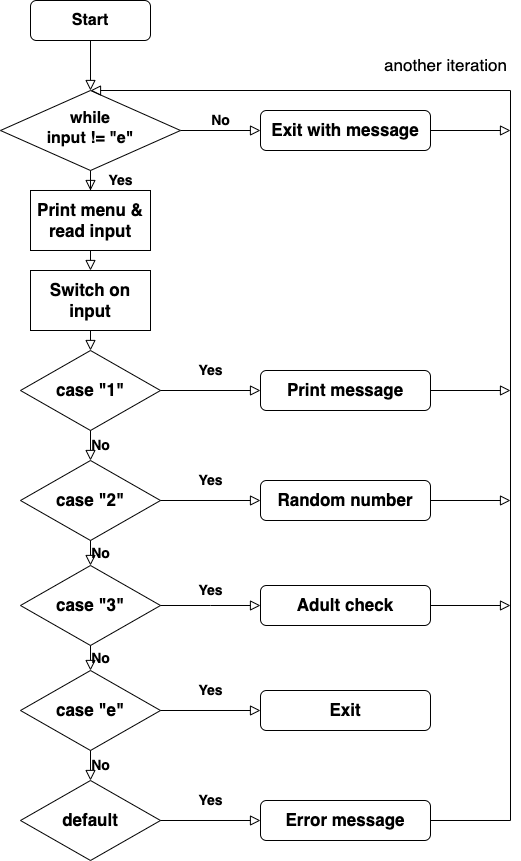

The diagram above was exported from draw.io. Its source (the exported page's mxGraphModel, read from the mxfile embedded in the PNG):
<mxGraphModel dx="908" dy="810" grid="1" gridSize="10" guides="1" tooltips="1" connect="1" arrows="1" fold="1" page="1" pageScale="1" pageWidth="827" pageHeight="1169" math="0" shadow="0">
  <root>
    <mxCell id="WIyWlLk6GJQsqaUBKTNV-0" />
    <mxCell id="WIyWlLk6GJQsqaUBKTNV-1" parent="WIyWlLk6GJQsqaUBKTNV-0" />
    <mxCell id="WIyWlLk6GJQsqaUBKTNV-2" value="" style="rounded=0;html=1;jettySize=auto;orthogonalLoop=1;fontSize=11;endArrow=block;endFill=0;endSize=8;strokeWidth=1;shadow=0;labelBackgroundColor=none;edgeStyle=orthogonalEdgeStyle;" parent="WIyWlLk6GJQsqaUBKTNV-1" source="WIyWlLk6GJQsqaUBKTNV-3" target="WIyWlLk6GJQsqaUBKTNV-6" edge="1">
      <mxGeometry relative="1" as="geometry" />
    </mxCell>
    <mxCell id="WIyWlLk6GJQsqaUBKTNV-3" value="&lt;b&gt;&lt;font style=&quot;font-size: 16px;&quot;&gt;Start&lt;/font&gt;&lt;/b&gt;" style="rounded=1;whiteSpace=wrap;html=1;fontSize=12;glass=0;strokeWidth=1;shadow=0;" parent="WIyWlLk6GJQsqaUBKTNV-1" vertex="1">
      <mxGeometry x="160" y="80" width="120" height="40" as="geometry" />
    </mxCell>
    <mxCell id="WIyWlLk6GJQsqaUBKTNV-4" value="&lt;b style=&quot;border-color: var(--border-color);&quot;&gt;&lt;font style=&quot;border-color: var(--border-color); font-size: 14px;&quot;&gt;Yes&lt;/font&gt;&lt;/b&gt;" style="rounded=0;html=1;jettySize=auto;orthogonalLoop=1;fontSize=11;endArrow=block;endFill=0;endSize=8;strokeWidth=1;shadow=0;labelBackgroundColor=none;edgeStyle=orthogonalEdgeStyle;entryX=0.5;entryY=0;entryDx=0;entryDy=0;" parent="WIyWlLk6GJQsqaUBKTNV-1" source="WIyWlLk6GJQsqaUBKTNV-6" edge="1" target="nRz8Qm0_1Dedc99_lyVk-1">
      <mxGeometry x="0.6667" y="30" relative="1" as="geometry">
        <mxPoint as="offset" />
        <mxPoint x="220" y="290" as="targetPoint" />
      </mxGeometry>
    </mxCell>
    <mxCell id="WIyWlLk6GJQsqaUBKTNV-5" value="&lt;b&gt;&lt;font style=&quot;font-size: 14px;&quot;&gt;No&lt;/font&gt;&lt;/b&gt;" style="edgeStyle=orthogonalEdgeStyle;rounded=0;html=1;jettySize=auto;orthogonalLoop=1;fontSize=11;endArrow=block;endFill=0;endSize=8;strokeWidth=1;shadow=0;labelBackgroundColor=none;" parent="WIyWlLk6GJQsqaUBKTNV-1" source="WIyWlLk6GJQsqaUBKTNV-6" target="WIyWlLk6GJQsqaUBKTNV-7" edge="1">
      <mxGeometry y="10" relative="1" as="geometry">
        <mxPoint as="offset" />
      </mxGeometry>
    </mxCell>
    <mxCell id="WIyWlLk6GJQsqaUBKTNV-6" value="&lt;b style=&quot;font-size: 16px;&quot;&gt;while &lt;br&gt;input != &quot;e&quot;&lt;/b&gt;" style="rhombus;whiteSpace=wrap;html=1;shadow=0;fontFamily=Helvetica;fontSize=12;align=center;strokeWidth=1;spacing=6;spacingTop=-4;" parent="WIyWlLk6GJQsqaUBKTNV-1" vertex="1">
      <mxGeometry x="130" y="170" width="180" height="80" as="geometry" />
    </mxCell>
    <mxCell id="WIyWlLk6GJQsqaUBKTNV-7" value="&lt;b&gt;&lt;font style=&quot;font-size: 17px;&quot;&gt;Exit with message&lt;/font&gt;&lt;/b&gt;" style="rounded=1;whiteSpace=wrap;html=1;fontSize=12;glass=0;strokeWidth=1;shadow=0;" parent="WIyWlLk6GJQsqaUBKTNV-1" vertex="1">
      <mxGeometry x="390" y="190" width="170" height="40" as="geometry" />
    </mxCell>
    <mxCell id="0ChIzxw5XtqrH5EVZUob-4" value="&lt;span style=&quot;font-size: 17px;&quot;&gt;&lt;b&gt;default&lt;/b&gt;&lt;/span&gt;" style="rhombus;whiteSpace=wrap;html=1;" parent="WIyWlLk6GJQsqaUBKTNV-1" vertex="1">
      <mxGeometry x="150" y="860" width="140" height="80" as="geometry" />
    </mxCell>
    <mxCell id="0ChIzxw5XtqrH5EVZUob-26" value="" style="edgeStyle=elbowEdgeStyle;elbow=horizontal;endArrow=block;html=1;curved=0;rounded=0;endSize=8;startSize=8;fontSize=17;exitX=1;exitY=0.5;exitDx=0;exitDy=0;entryX=0.5;entryY=0;entryDx=0;entryDy=0;endFill=0;" parent="WIyWlLk6GJQsqaUBKTNV-1" source="0ChIzxw5XtqrH5EVZUob-15" target="WIyWlLk6GJQsqaUBKTNV-6" edge="1">
      <mxGeometry width="50" height="50" relative="1" as="geometry">
        <mxPoint x="390" y="530" as="sourcePoint" />
        <mxPoint x="440" y="480" as="targetPoint" />
        <Array as="points">
          <mxPoint x="640" y="570" />
        </Array>
      </mxGeometry>
    </mxCell>
    <mxCell id="0ChIzxw5XtqrH5EVZUob-28" value="another iteration" style="text;html=1;align=center;verticalAlign=middle;resizable=0;points=[];autosize=1;strokeColor=none;fillColor=none;fontSize=17;" parent="WIyWlLk6GJQsqaUBKTNV-1" vertex="1">
      <mxGeometry x="500" y="130" width="150" height="30" as="geometry" />
    </mxCell>
    <mxCell id="nRz8Qm0_1Dedc99_lyVk-1" value="&lt;b&gt;&lt;font style=&quot;font-size: 17px;&quot;&gt;Print menu &amp;amp; read input&lt;/font&gt;&lt;/b&gt;" style="rounded=0;whiteSpace=wrap;html=1;" vertex="1" parent="WIyWlLk6GJQsqaUBKTNV-1">
      <mxGeometry x="160" y="270" width="120" height="60" as="geometry" />
    </mxCell>
    <mxCell id="nRz8Qm0_1Dedc99_lyVk-2" value="" style="rounded=0;html=1;jettySize=auto;orthogonalLoop=1;fontSize=11;endArrow=block;endFill=0;endSize=8;strokeWidth=1;shadow=0;labelBackgroundColor=none;entryX=0.5;entryY=0;entryDx=0;entryDy=0;" edge="1" parent="WIyWlLk6GJQsqaUBKTNV-1" target="0ChIzxw5XtqrH5EVZUob-0">
      <mxGeometry x="0.6667" y="30" relative="1" as="geometry">
        <mxPoint as="offset" />
        <mxPoint x="230" y="280" as="targetPoint" />
        <mxPoint x="220" y="330" as="sourcePoint" />
      </mxGeometry>
    </mxCell>
    <mxCell id="0ChIzxw5XtqrH5EVZUob-0" value="&lt;b&gt;&lt;font style=&quot;font-size: 17px;&quot;&gt;Switch on input&lt;/font&gt;&lt;/b&gt;" style="rounded=0;whiteSpace=wrap;html=1;" parent="WIyWlLk6GJQsqaUBKTNV-1" vertex="1">
      <mxGeometry x="160" y="350" width="120" height="60" as="geometry" />
    </mxCell>
    <mxCell id="0ChIzxw5XtqrH5EVZUob-1" value="&lt;b&gt;&lt;font style=&quot;font-size: 17px;&quot;&gt;case &quot;1&quot;&lt;/font&gt;&lt;/b&gt;" style="rhombus;whiteSpace=wrap;html=1;" parent="WIyWlLk6GJQsqaUBKTNV-1" vertex="1">
      <mxGeometry x="150" y="430" width="140" height="80" as="geometry" />
    </mxCell>
    <mxCell id="0ChIzxw5XtqrH5EVZUob-2" value="&lt;b style=&quot;border-color: var(--border-color);&quot;&gt;&lt;font style=&quot;border-color: var(--border-color); font-size: 17px;&quot;&gt;case &quot;2&quot;&lt;/font&gt;&lt;/b&gt;" style="rhombus;whiteSpace=wrap;html=1;" parent="WIyWlLk6GJQsqaUBKTNV-1" vertex="1">
      <mxGeometry x="150" y="540" width="140" height="80" as="geometry" />
    </mxCell>
    <mxCell id="0ChIzxw5XtqrH5EVZUob-3" value="&lt;b style=&quot;border-color: var(--border-color);&quot;&gt;&lt;font style=&quot;border-color: var(--border-color); font-size: 17px;&quot;&gt;case &quot;3&quot;&lt;/font&gt;&lt;/b&gt;" style="rhombus;whiteSpace=wrap;html=1;" parent="WIyWlLk6GJQsqaUBKTNV-1" vertex="1">
      <mxGeometry x="150" y="645" width="140" height="80" as="geometry" />
    </mxCell>
    <mxCell id="0ChIzxw5XtqrH5EVZUob-5" value="&lt;b style=&quot;border-color: var(--border-color);&quot;&gt;&lt;font style=&quot;border-color: var(--border-color); font-size: 17px;&quot;&gt;case &quot;e&quot;&lt;/font&gt;&lt;/b&gt;" style="rhombus;whiteSpace=wrap;html=1;" parent="WIyWlLk6GJQsqaUBKTNV-1" vertex="1">
      <mxGeometry x="150" y="750" width="140" height="80" as="geometry" />
    </mxCell>
    <mxCell id="0ChIzxw5XtqrH5EVZUob-10" value="&lt;b style=&quot;border-color: var(--border-color);&quot;&gt;&lt;font style=&quot;border-color: var(--border-color); font-size: 14px;&quot;&gt;Yes&lt;/font&gt;&lt;/b&gt;" style="rounded=0;html=1;jettySize=auto;orthogonalLoop=1;fontSize=11;endArrow=block;endFill=0;endSize=8;strokeWidth=1;shadow=0;labelBackgroundColor=none;edgeStyle=orthogonalEdgeStyle;exitX=1;exitY=0.5;exitDx=0;exitDy=0;entryX=0;entryY=0.5;entryDx=0;entryDy=0;" parent="WIyWlLk6GJQsqaUBKTNV-1" source="0ChIzxw5XtqrH5EVZUob-1" target="0ChIzxw5XtqrH5EVZUob-11" edge="1">
      <mxGeometry y="20" relative="1" as="geometry">
        <mxPoint as="offset" />
        <mxPoint x="230" y="320" as="sourcePoint" />
        <mxPoint x="230" y="360" as="targetPoint" />
      </mxGeometry>
    </mxCell>
    <mxCell id="0ChIzxw5XtqrH5EVZUob-11" value="&lt;b&gt;&lt;font style=&quot;font-size: 17px;&quot;&gt;Print message&lt;/font&gt;&lt;/b&gt;" style="rounded=1;whiteSpace=wrap;html=1;fontSize=12;glass=0;strokeWidth=1;shadow=0;" parent="WIyWlLk6GJQsqaUBKTNV-1" vertex="1">
      <mxGeometry x="390" y="450" width="170" height="40" as="geometry" />
    </mxCell>
    <mxCell id="0ChIzxw5XtqrH5EVZUob-12" value="&lt;b&gt;&lt;font style=&quot;font-size: 17px;&quot;&gt;Random number&lt;/font&gt;&lt;/b&gt;" style="rounded=1;whiteSpace=wrap;html=1;fontSize=12;glass=0;strokeWidth=1;shadow=0;" parent="WIyWlLk6GJQsqaUBKTNV-1" vertex="1">
      <mxGeometry x="390" y="560" width="170" height="40" as="geometry" />
    </mxCell>
    <mxCell id="0ChIzxw5XtqrH5EVZUob-13" value="&lt;b&gt;&lt;font style=&quot;font-size: 17px;&quot;&gt;Adult check&lt;/font&gt;&lt;/b&gt;" style="rounded=1;whiteSpace=wrap;html=1;fontSize=12;glass=0;strokeWidth=1;shadow=0;" parent="WIyWlLk6GJQsqaUBKTNV-1" vertex="1">
      <mxGeometry x="390" y="665" width="170" height="40" as="geometry" />
    </mxCell>
    <mxCell id="0ChIzxw5XtqrH5EVZUob-14" value="&lt;b&gt;&lt;font style=&quot;font-size: 17px;&quot;&gt;Exit&lt;/font&gt;&lt;/b&gt;" style="rounded=1;whiteSpace=wrap;html=1;fontSize=12;glass=0;strokeWidth=1;shadow=0;" parent="WIyWlLk6GJQsqaUBKTNV-1" vertex="1">
      <mxGeometry x="390" y="770" width="170" height="40" as="geometry" />
    </mxCell>
    <mxCell id="0ChIzxw5XtqrH5EVZUob-15" value="&lt;b&gt;&lt;font style=&quot;font-size: 17px;&quot;&gt;Error message&lt;/font&gt;&lt;/b&gt;" style="rounded=1;whiteSpace=wrap;html=1;fontSize=12;glass=0;strokeWidth=1;shadow=0;" parent="WIyWlLk6GJQsqaUBKTNV-1" vertex="1">
      <mxGeometry x="390" y="880" width="170" height="40" as="geometry" />
    </mxCell>
    <mxCell id="0ChIzxw5XtqrH5EVZUob-16" value="&lt;b&gt;&lt;font style=&quot;font-size: 14px;&quot;&gt;No&lt;/font&gt;&lt;/b&gt;" style="edgeStyle=orthogonalEdgeStyle;rounded=0;html=1;jettySize=auto;orthogonalLoop=1;fontSize=11;endArrow=block;endFill=0;endSize=8;strokeWidth=1;shadow=0;labelBackgroundColor=none;exitX=0.5;exitY=1;exitDx=0;exitDy=0;entryX=0.5;entryY=0;entryDx=0;entryDy=0;" parent="WIyWlLk6GJQsqaUBKTNV-1" source="0ChIzxw5XtqrH5EVZUob-1" target="0ChIzxw5XtqrH5EVZUob-2" edge="1">
      <mxGeometry y="10" relative="1" as="geometry">
        <mxPoint as="offset" />
        <mxPoint x="320" y="280" as="sourcePoint" />
        <mxPoint x="220" y="530" as="targetPoint" />
      </mxGeometry>
    </mxCell>
    <mxCell id="0ChIzxw5XtqrH5EVZUob-17" value="&lt;b style=&quot;border-color: var(--border-color);&quot;&gt;&lt;font style=&quot;border-color: var(--border-color); font-size: 14px;&quot;&gt;Yes&lt;/font&gt;&lt;/b&gt;" style="rounded=0;html=1;jettySize=auto;orthogonalLoop=1;fontSize=11;endArrow=block;endFill=0;endSize=8;strokeWidth=1;shadow=0;labelBackgroundColor=none;edgeStyle=orthogonalEdgeStyle;exitX=1;exitY=0.5;exitDx=0;exitDy=0;entryX=0;entryY=0.5;entryDx=0;entryDy=0;" parent="WIyWlLk6GJQsqaUBKTNV-1" source="0ChIzxw5XtqrH5EVZUob-2" target="0ChIzxw5XtqrH5EVZUob-12" edge="1">
      <mxGeometry y="20" relative="1" as="geometry">
        <mxPoint as="offset" />
        <mxPoint x="300" y="480" as="sourcePoint" />
        <mxPoint x="400" y="480" as="targetPoint" />
      </mxGeometry>
    </mxCell>
    <mxCell id="0ChIzxw5XtqrH5EVZUob-19" value="&lt;b&gt;&lt;font style=&quot;font-size: 14px;&quot;&gt;No&lt;/font&gt;&lt;/b&gt;" style="edgeStyle=orthogonalEdgeStyle;rounded=0;html=1;jettySize=auto;orthogonalLoop=1;fontSize=11;endArrow=block;endFill=0;endSize=8;strokeWidth=1;shadow=0;labelBackgroundColor=none;exitX=0.5;exitY=1;exitDx=0;exitDy=0;entryX=0.5;entryY=0;entryDx=0;entryDy=0;" parent="WIyWlLk6GJQsqaUBKTNV-1" source="0ChIzxw5XtqrH5EVZUob-2" target="0ChIzxw5XtqrH5EVZUob-3" edge="1">
      <mxGeometry y="10" relative="1" as="geometry">
        <mxPoint as="offset" />
        <mxPoint x="230" y="520" as="sourcePoint" />
        <mxPoint x="230" y="550" as="targetPoint" />
      </mxGeometry>
    </mxCell>
    <mxCell id="0ChIzxw5XtqrH5EVZUob-20" value="&lt;b&gt;&lt;font style=&quot;font-size: 14px;&quot;&gt;No&lt;/font&gt;&lt;/b&gt;" style="edgeStyle=orthogonalEdgeStyle;rounded=0;html=1;jettySize=auto;orthogonalLoop=1;fontSize=11;endArrow=block;endFill=0;endSize=8;strokeWidth=1;shadow=0;labelBackgroundColor=none;entryX=0.5;entryY=0;entryDx=0;entryDy=0;exitX=0.5;exitY=1;exitDx=0;exitDy=0;" parent="WIyWlLk6GJQsqaUBKTNV-1" source="0ChIzxw5XtqrH5EVZUob-3" target="0ChIzxw5XtqrH5EVZUob-5" edge="1">
      <mxGeometry y="10" relative="1" as="geometry">
        <mxPoint as="offset" />
        <mxPoint x="220" y="730" as="sourcePoint" />
        <mxPoint x="240" y="560" as="targetPoint" />
        <Array as="points" />
      </mxGeometry>
    </mxCell>
    <mxCell id="0ChIzxw5XtqrH5EVZUob-21" value="&lt;b&gt;&lt;font style=&quot;font-size: 14px;&quot;&gt;No&lt;/font&gt;&lt;/b&gt;" style="edgeStyle=orthogonalEdgeStyle;rounded=0;html=1;jettySize=auto;orthogonalLoop=1;fontSize=11;endArrow=block;endFill=0;endSize=8;strokeWidth=1;shadow=0;labelBackgroundColor=none;exitX=0.5;exitY=1;exitDx=0;exitDy=0;entryX=0.5;entryY=0;entryDx=0;entryDy=0;" parent="WIyWlLk6GJQsqaUBKTNV-1" source="0ChIzxw5XtqrH5EVZUob-5" target="0ChIzxw5XtqrH5EVZUob-4" edge="1">
      <mxGeometry y="10" relative="1" as="geometry">
        <mxPoint as="offset" />
        <mxPoint x="250" y="540" as="sourcePoint" />
        <mxPoint x="250" y="570" as="targetPoint" />
      </mxGeometry>
    </mxCell>
    <mxCell id="0ChIzxw5XtqrH5EVZUob-22" value="&lt;b style=&quot;border-color: var(--border-color);&quot;&gt;&lt;font style=&quot;border-color: var(--border-color); font-size: 14px;&quot;&gt;Yes&lt;/font&gt;&lt;/b&gt;" style="rounded=0;html=1;jettySize=auto;orthogonalLoop=1;fontSize=11;endArrow=block;endFill=0;endSize=8;strokeWidth=1;shadow=0;labelBackgroundColor=none;edgeStyle=orthogonalEdgeStyle;exitX=1;exitY=0.5;exitDx=0;exitDy=0;" parent="WIyWlLk6GJQsqaUBKTNV-1" source="0ChIzxw5XtqrH5EVZUob-3" edge="1">
      <mxGeometry x="-0.005" y="-15" relative="1" as="geometry">
        <mxPoint x="15" y="-15" as="offset" />
        <mxPoint x="300" y="590" as="sourcePoint" />
        <mxPoint x="390" y="685" as="targetPoint" />
      </mxGeometry>
    </mxCell>
    <mxCell id="0ChIzxw5XtqrH5EVZUob-23" value="&lt;b style=&quot;border-color: var(--border-color);&quot;&gt;&lt;font style=&quot;border-color: var(--border-color); font-size: 14px;&quot;&gt;Yes&lt;/font&gt;&lt;/b&gt;" style="rounded=0;html=1;jettySize=auto;orthogonalLoop=1;fontSize=11;endArrow=block;endFill=0;endSize=8;strokeWidth=1;shadow=0;labelBackgroundColor=none;edgeStyle=orthogonalEdgeStyle;exitX=1;exitY=0.5;exitDx=0;exitDy=0;entryX=0;entryY=0.5;entryDx=0;entryDy=0;" parent="WIyWlLk6GJQsqaUBKTNV-1" source="0ChIzxw5XtqrH5EVZUob-5" target="0ChIzxw5XtqrH5EVZUob-14" edge="1">
      <mxGeometry y="20" relative="1" as="geometry">
        <mxPoint as="offset" />
        <mxPoint x="310" y="600" as="sourcePoint" />
        <mxPoint x="410" y="600" as="targetPoint" />
      </mxGeometry>
    </mxCell>
    <mxCell id="0ChIzxw5XtqrH5EVZUob-24" value="&lt;b style=&quot;border-color: var(--border-color);&quot;&gt;&lt;font style=&quot;border-color: var(--border-color); font-size: 14px;&quot;&gt;Yes&lt;/font&gt;&lt;/b&gt;" style="rounded=0;html=1;jettySize=auto;orthogonalLoop=1;fontSize=11;endArrow=block;endFill=0;endSize=8;strokeWidth=1;shadow=0;labelBackgroundColor=none;edgeStyle=orthogonalEdgeStyle;entryX=0;entryY=0.5;entryDx=0;entryDy=0;exitX=1;exitY=0.5;exitDx=0;exitDy=0;" parent="WIyWlLk6GJQsqaUBKTNV-1" source="0ChIzxw5XtqrH5EVZUob-4" target="0ChIzxw5XtqrH5EVZUob-15" edge="1">
      <mxGeometry y="20" relative="1" as="geometry">
        <mxPoint as="offset" />
        <mxPoint x="300" y="900" as="sourcePoint" />
        <mxPoint x="420" y="610" as="targetPoint" />
      </mxGeometry>
    </mxCell>
    <mxCell id="nRz8Qm0_1Dedc99_lyVk-5" value="" style="rounded=0;html=1;jettySize=auto;orthogonalLoop=1;fontSize=11;endArrow=block;endFill=0;endSize=8;strokeWidth=1;shadow=0;labelBackgroundColor=none;entryX=0.5;entryY=0;entryDx=0;entryDy=0;exitX=0.5;exitY=1;exitDx=0;exitDy=0;" edge="1" parent="WIyWlLk6GJQsqaUBKTNV-1" source="0ChIzxw5XtqrH5EVZUob-0" target="0ChIzxw5XtqrH5EVZUob-1">
      <mxGeometry x="0.6667" y="30" relative="1" as="geometry">
        <mxPoint as="offset" />
        <mxPoint x="230" y="360" as="targetPoint" />
        <mxPoint x="230" y="340" as="sourcePoint" />
      </mxGeometry>
    </mxCell>
    <mxCell id="nRz8Qm0_1Dedc99_lyVk-7" value="" style="rounded=0;html=1;jettySize=auto;orthogonalLoop=1;fontSize=11;endArrow=block;endFill=0;endSize=8;strokeWidth=1;shadow=0;labelBackgroundColor=none;exitX=1;exitY=0.5;exitDx=0;exitDy=0;" edge="1" parent="WIyWlLk6GJQsqaUBKTNV-1" source="0ChIzxw5XtqrH5EVZUob-13">
      <mxGeometry x="0.6667" y="30" relative="1" as="geometry">
        <mxPoint as="offset" />
        <mxPoint x="640" y="685" as="targetPoint" />
        <mxPoint x="240" y="350" as="sourcePoint" />
      </mxGeometry>
    </mxCell>
    <mxCell id="nRz8Qm0_1Dedc99_lyVk-8" value="" style="rounded=0;html=1;jettySize=auto;orthogonalLoop=1;fontSize=11;endArrow=block;endFill=0;endSize=8;strokeWidth=1;shadow=0;labelBackgroundColor=none;exitX=1;exitY=0.5;exitDx=0;exitDy=0;" edge="1" parent="WIyWlLk6GJQsqaUBKTNV-1" source="0ChIzxw5XtqrH5EVZUob-12">
      <mxGeometry x="0.6667" y="30" relative="1" as="geometry">
        <mxPoint as="offset" />
        <mxPoint x="640" y="580" as="targetPoint" />
        <mxPoint x="250" y="360" as="sourcePoint" />
      </mxGeometry>
    </mxCell>
    <mxCell id="nRz8Qm0_1Dedc99_lyVk-9" value="" style="rounded=0;html=1;jettySize=auto;orthogonalLoop=1;fontSize=11;endArrow=block;endFill=0;endSize=8;strokeWidth=1;shadow=0;labelBackgroundColor=none;exitX=1;exitY=0.5;exitDx=0;exitDy=0;" edge="1" parent="WIyWlLk6GJQsqaUBKTNV-1" source="0ChIzxw5XtqrH5EVZUob-11">
      <mxGeometry x="0.6667" y="30" relative="1" as="geometry">
        <mxPoint as="offset" />
        <mxPoint x="640" y="470" as="targetPoint" />
        <mxPoint x="260" y="370" as="sourcePoint" />
      </mxGeometry>
    </mxCell>
    <mxCell id="nRz8Qm0_1Dedc99_lyVk-10" value="" style="rounded=0;html=1;jettySize=auto;orthogonalLoop=1;fontSize=11;endArrow=block;endFill=0;endSize=8;strokeWidth=1;shadow=0;labelBackgroundColor=none;exitX=1;exitY=0.5;exitDx=0;exitDy=0;" edge="1" parent="WIyWlLk6GJQsqaUBKTNV-1" source="WIyWlLk6GJQsqaUBKTNV-7">
      <mxGeometry x="0.6667" y="30" relative="1" as="geometry">
        <mxPoint as="offset" />
        <mxPoint x="640" y="210" as="targetPoint" />
        <mxPoint x="270" y="380" as="sourcePoint" />
      </mxGeometry>
    </mxCell>
  </root>
</mxGraphModel>